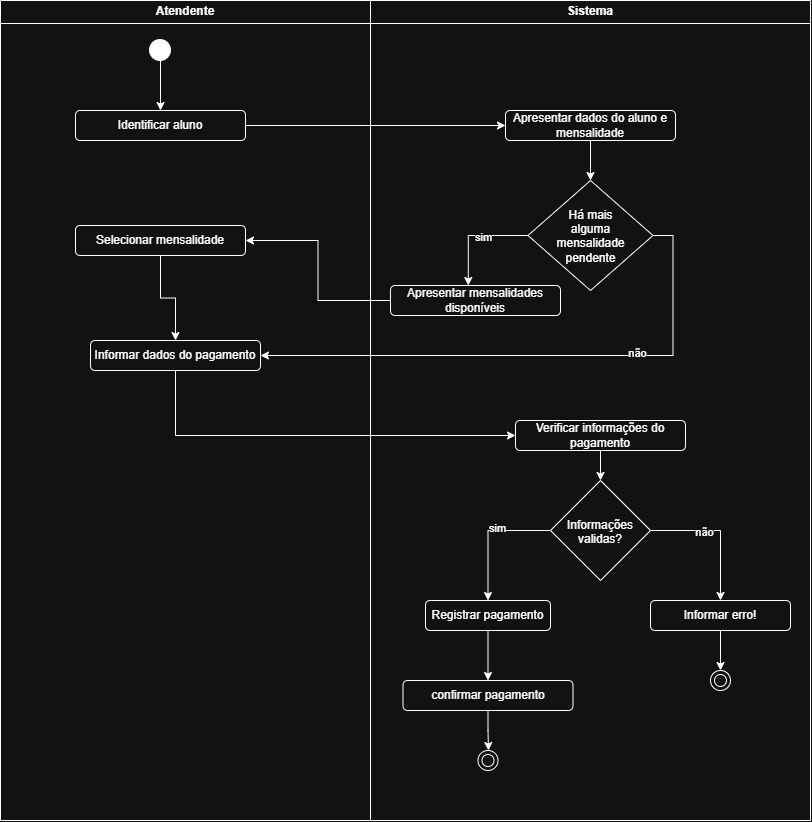

The diagram above was exported from draw.io. Its source (the exported page's mxGraphModel, read from the mxfile embedded in the PNG):
<mxGraphModel dx="1776" dy="909" grid="1" gridSize="10" guides="1" tooltips="1" connect="1" arrows="1" fold="1" page="1" pageScale="1" pageWidth="827" pageHeight="1169" math="0" shadow="0">
  <root>
    <mxCell id="0" />
    <mxCell id="1" parent="0" />
    <mxCell id="Ra2AJU0iO8ao30inGQVU-1" parent="1" style="swimlane;whiteSpace=wrap;html=1;" value="Atendente" vertex="1">
      <mxGeometry height="820" width="370" x="60" y="40" as="geometry" />
    </mxCell>
    <mxCell id="Ra2AJU0iO8ao30inGQVU-3" parent="Ra2AJU0iO8ao30inGQVU-1" style="rounded=1;whiteSpace=wrap;html=1;roundedPerimeter=1;" value="Identificar aluno" vertex="1">
      <mxGeometry height="30" width="170" x="75" y="110" as="geometry" />
    </mxCell>
    <mxCell id="_Z-vdOxITdUWdC-JZb-J-32" edge="1" parent="Ra2AJU0iO8ao30inGQVU-1" source="_Z-vdOxITdUWdC-JZb-J-11" style="edgeStyle=orthogonalEdgeStyle;rounded=0;orthogonalLoop=1;jettySize=auto;html=1;exitX=0.5;exitY=1;exitDx=0;exitDy=0;entryX=0.5;entryY=0;entryDx=0;entryDy=0;defaultLabelBackgroundColor=page;" target="_Z-vdOxITdUWdC-JZb-J-24">
      <mxGeometry relative="1" as="geometry" />
    </mxCell>
    <mxCell id="_Z-vdOxITdUWdC-JZb-J-11" parent="Ra2AJU0iO8ao30inGQVU-1" style="rounded=1;whiteSpace=wrap;html=1;roundedPerimeter=1;" value="Selecionar mensalidade" vertex="1">
      <mxGeometry height="30" width="170" x="75" y="225" as="geometry" />
    </mxCell>
    <mxCell id="_Z-vdOxITdUWdC-JZb-J-24" parent="Ra2AJU0iO8ao30inGQVU-1" style="rounded=1;whiteSpace=wrap;html=1;roundedPerimeter=1;" value="Informar dados do pagamento" vertex="1">
      <mxGeometry height="30" width="170" x="90" y="340" as="geometry" />
    </mxCell>
    <mxCell id="Ra2AJU0iO8ao30inGQVU-2" parent="1" style="swimlane;whiteSpace=wrap;html=1;" value="Sistema" vertex="1">
      <mxGeometry height="820" width="440" x="430" y="40" as="geometry" />
    </mxCell>
    <mxCell id="_Z-vdOxITdUWdC-JZb-J-5" parent="Ra2AJU0iO8ao30inGQVU-2" style="rounded=1;whiteSpace=wrap;html=1;roundedPerimeter=1;" value="Apresentar dados do aluno e mensalidade" vertex="1">
      <mxGeometry height="30" width="170" x="135" y="110" as="geometry" />
    </mxCell>
    <mxCell id="_Z-vdOxITdUWdC-JZb-J-25" edge="1" parent="Ra2AJU0iO8ao30inGQVU-2" source="_Z-vdOxITdUWdC-JZb-J-8" style="edgeStyle=orthogonalEdgeStyle;rounded=0;orthogonalLoop=1;jettySize=auto;html=1;exitX=0;exitY=0.5;exitDx=0;exitDy=0;entryX=0.453;entryY=-0.054;entryDx=0;entryDy=0;defaultLabelBackgroundColor=page;" target="_Z-vdOxITdUWdC-JZb-J-23">
      <mxGeometry relative="1" as="geometry" />
    </mxCell>
    <mxCell id="_Z-vdOxITdUWdC-JZb-J-26" connectable="0" parent="_Z-vdOxITdUWdC-JZb-J-25" style="edgeLabel;html=1;align=center;verticalAlign=middle;resizable=0;points=[];inheritText=1;defaultLabelBackgroundColor=page;" value="sim" vertex="1">
      <mxGeometry relative="1" x="-0.1798" y="1" as="geometry">
        <mxPoint as="offset" />
      </mxGeometry>
    </mxCell>
    <mxCell id="_Z-vdOxITdUWdC-JZb-J-8" parent="Ra2AJU0iO8ao30inGQVU-2" style="rhombus;whiteSpace=wrap;html=1;shapeInside=1;" value="Há mais alguma mensalidade pendente" vertex="1">
      <mxGeometry height="110" width="125" x="157.5" y="180" as="geometry" />
    </mxCell>
    <mxCell id="_Z-vdOxITdUWdC-JZb-J-7" edge="1" parent="Ra2AJU0iO8ao30inGQVU-2" source="_Z-vdOxITdUWdC-JZb-J-5" style="edgeStyle=orthogonalEdgeStyle;rounded=0;orthogonalLoop=1;jettySize=auto;html=1;exitX=0.5;exitY=1;exitDx=0;exitDy=0;defaultLabelBackgroundColor=page;" target="_Z-vdOxITdUWdC-JZb-J-8">
      <mxGeometry relative="1" as="geometry">
        <mxPoint x="220.566265060241" y="180" as="targetPoint" />
      </mxGeometry>
    </mxCell>
    <mxCell id="_Z-vdOxITdUWdC-JZb-J-23" parent="Ra2AJU0iO8ao30inGQVU-2" style="rounded=1;whiteSpace=wrap;html=1;roundedPerimeter=1;" value="Apresentar mensalidades disponíveis" vertex="1">
      <mxGeometry height="30" width="170" x="20" y="285" as="geometry" />
    </mxCell>
    <mxCell id="_Z-vdOxITdUWdC-JZb-J-33" parent="Ra2AJU0iO8ao30inGQVU-2" style="rounded=1;whiteSpace=wrap;html=1;roundedPerimeter=1;" value="Verificar informações do pagamento" vertex="1">
      <mxGeometry height="30" width="170" x="145" y="420" as="geometry" />
    </mxCell>
    <mxCell id="_Z-vdOxITdUWdC-JZb-J-40" edge="1" parent="Ra2AJU0iO8ao30inGQVU-2" source="_Z-vdOxITdUWdC-JZb-J-36" style="edgeStyle=orthogonalEdgeStyle;rounded=0;orthogonalLoop=1;jettySize=auto;html=1;exitX=1;exitY=0.5;exitDx=0;exitDy=0;entryX=0.5;entryY=0;entryDx=0;entryDy=0;defaultLabelBackgroundColor=page;" target="_Z-vdOxITdUWdC-JZb-J-39">
      <mxGeometry relative="1" as="geometry" />
    </mxCell>
    <mxCell id="_Z-vdOxITdUWdC-JZb-J-42" connectable="0" parent="_Z-vdOxITdUWdC-JZb-J-40" style="edgeLabel;html=1;align=center;verticalAlign=middle;resizable=0;points=[];inheritText=1;defaultLabelBackgroundColor=page;" value="não" vertex="1">
      <mxGeometry relative="1" x="-0.2457" y="-1" as="geometry">
        <mxPoint as="offset" />
      </mxGeometry>
    </mxCell>
    <mxCell id="_Z-vdOxITdUWdC-JZb-J-41" edge="1" parent="Ra2AJU0iO8ao30inGQVU-2" source="_Z-vdOxITdUWdC-JZb-J-36" style="edgeStyle=orthogonalEdgeStyle;rounded=0;orthogonalLoop=1;jettySize=auto;html=1;exitX=0;exitY=0.5;exitDx=0;exitDy=0;entryX=0.5;entryY=0;entryDx=0;entryDy=0;defaultLabelBackgroundColor=page;" target="_Z-vdOxITdUWdC-JZb-J-38">
      <mxGeometry relative="1" as="geometry" />
    </mxCell>
    <mxCell id="_Z-vdOxITdUWdC-JZb-J-43" connectable="0" parent="_Z-vdOxITdUWdC-JZb-J-41" style="edgeLabel;html=1;align=center;verticalAlign=middle;resizable=0;points=[];inheritText=1;defaultLabelBackgroundColor=page;" value="sim" vertex="1">
      <mxGeometry relative="1" x="-0.1819" y="-3" as="geometry">
        <mxPoint as="offset" />
      </mxGeometry>
    </mxCell>
    <mxCell id="_Z-vdOxITdUWdC-JZb-J-36" parent="Ra2AJU0iO8ao30inGQVU-2" style="rhombus;whiteSpace=wrap;html=1;shapeInside=1;" value="Informações validas?" vertex="1">
      <mxGeometry height="100" width="100" x="180" y="480" as="geometry" />
    </mxCell>
    <mxCell id="_Z-vdOxITdUWdC-JZb-J-35" edge="1" parent="Ra2AJU0iO8ao30inGQVU-2" source="_Z-vdOxITdUWdC-JZb-J-33" style="edgeStyle=orthogonalEdgeStyle;rounded=0;orthogonalLoop=1;jettySize=auto;html=1;exitX=0.5;exitY=1;exitDx=0;exitDy=0;defaultLabelBackgroundColor=page;" target="_Z-vdOxITdUWdC-JZb-J-36">
      <mxGeometry relative="1" as="geometry">
        <mxPoint x="165" y="490" as="targetPoint" />
      </mxGeometry>
    </mxCell>
    <mxCell id="_Z-vdOxITdUWdC-JZb-J-46" edge="1" parent="Ra2AJU0iO8ao30inGQVU-2" source="_Z-vdOxITdUWdC-JZb-J-38" style="edgeStyle=orthogonalEdgeStyle;rounded=0;orthogonalLoop=1;jettySize=auto;html=1;exitX=0.5;exitY=1;exitDx=0;exitDy=0;entryX=0.5;entryY=0;entryDx=0;entryDy=0;defaultLabelBackgroundColor=page;" target="_Z-vdOxITdUWdC-JZb-J-45">
      <mxGeometry relative="1" as="geometry" />
    </mxCell>
    <mxCell id="_Z-vdOxITdUWdC-JZb-J-38" parent="Ra2AJU0iO8ao30inGQVU-2" style="rounded=1;whiteSpace=wrap;html=1;roundedPerimeter=1;" value="Registrar pagamento" vertex="1">
      <mxGeometry height="30" width="125" x="55" y="600" as="geometry" />
    </mxCell>
    <mxCell id="_Z-vdOxITdUWdC-JZb-J-47" edge="1" parent="Ra2AJU0iO8ao30inGQVU-2" source="_Z-vdOxITdUWdC-JZb-J-39" style="edgeStyle=orthogonalEdgeStyle;rounded=0;orthogonalLoop=1;jettySize=auto;html=1;exitX=0.5;exitY=1;exitDx=0;exitDy=0;defaultLabelBackgroundColor=page;">
      <mxGeometry relative="1" as="geometry">
        <mxPoint x="350" y="670" as="targetPoint" />
      </mxGeometry>
    </mxCell>
    <mxCell id="_Z-vdOxITdUWdC-JZb-J-39" parent="Ra2AJU0iO8ao30inGQVU-2" style="rounded=1;whiteSpace=wrap;html=1;roundedPerimeter=1;" value="Informar erro!" vertex="1">
      <mxGeometry height="30" width="140" x="280" y="600" as="geometry" />
    </mxCell>
    <mxCell id="_Z-vdOxITdUWdC-JZb-J-48" edge="1" parent="Ra2AJU0iO8ao30inGQVU-2" source="_Z-vdOxITdUWdC-JZb-J-45" style="edgeStyle=orthogonalEdgeStyle;rounded=0;orthogonalLoop=1;jettySize=auto;html=1;exitX=0.5;exitY=1;exitDx=0;exitDy=0;defaultLabelBackgroundColor=page;">
      <mxGeometry relative="1" as="geometry">
        <mxPoint x="118" y="750" as="targetPoint" />
      </mxGeometry>
    </mxCell>
    <mxCell id="_Z-vdOxITdUWdC-JZb-J-45" parent="Ra2AJU0iO8ao30inGQVU-2" style="rounded=1;whiteSpace=wrap;html=1;roundedPerimeter=1;" value="confirmar pagamento" vertex="1">
      <mxGeometry height="30" width="170" x="32.5" y="680" as="geometry" />
    </mxCell>
    <mxCell id="_Z-vdOxITdUWdC-JZb-J-49" parent="Ra2AJU0iO8ao30inGQVU-2" style="ellipse;shape=doubleEllipse;whiteSpace=wrap;html=1;" value="" vertex="1">
      <mxGeometry height="20" width="20" x="107.5" y="750" as="geometry" />
    </mxCell>
    <mxCell id="_Z-vdOxITdUWdC-JZb-J-50" parent="Ra2AJU0iO8ao30inGQVU-2" style="ellipse;shape=doubleEllipse;whiteSpace=wrap;html=1;" value="" vertex="1">
      <mxGeometry height="20" width="20" x="340" y="670" as="geometry" />
    </mxCell>
    <mxCell id="_Z-vdOxITdUWdC-JZb-J-2" edge="1" parent="1" source="_Z-vdOxITdUWdC-JZb-J-1" style="edgeStyle=orthogonalEdgeStyle;rounded=0;orthogonalLoop=1;jettySize=auto;html=1;exitX=0.5;exitY=1;exitDx=0;exitDy=0;exitPerimeter=0;entryX=0.5;entryY=0;entryDx=0;entryDy=0;defaultLabelBackgroundColor=page;" target="Ra2AJU0iO8ao30inGQVU-3">
      <mxGeometry relative="1" as="geometry" />
    </mxCell>
    <mxCell id="_Z-vdOxITdUWdC-JZb-J-1" parent="1" style="strokeWidth=2;html=1;shape=mxgraph.flowchart.start_2;whiteSpace=wrap;fillColor=light-dark(#000000,#FFFFFF);" value="" vertex="1">
      <mxGeometry height="20" width="20" x="210" y="80" as="geometry" />
    </mxCell>
    <mxCell id="_Z-vdOxITdUWdC-JZb-J-6" edge="1" parent="1" source="Ra2AJU0iO8ao30inGQVU-3" style="edgeStyle=orthogonalEdgeStyle;rounded=0;orthogonalLoop=1;jettySize=auto;html=1;exitX=1;exitY=0.5;exitDx=0;exitDy=0;entryX=0;entryY=0.5;entryDx=0;entryDy=0;defaultLabelBackgroundColor=page;" target="_Z-vdOxITdUWdC-JZb-J-5">
      <mxGeometry relative="1" as="geometry" />
    </mxCell>
    <mxCell id="_Z-vdOxITdUWdC-JZb-J-27" edge="1" parent="1" source="_Z-vdOxITdUWdC-JZb-J-23" style="edgeStyle=orthogonalEdgeStyle;rounded=0;orthogonalLoop=1;jettySize=auto;html=1;exitX=0;exitY=0.5;exitDx=0;exitDy=0;entryX=1;entryY=0.5;entryDx=0;entryDy=0;defaultLabelBackgroundColor=page;" target="_Z-vdOxITdUWdC-JZb-J-11">
      <mxGeometry relative="1" as="geometry" />
    </mxCell>
    <mxCell id="_Z-vdOxITdUWdC-JZb-J-30" edge="1" parent="1" source="_Z-vdOxITdUWdC-JZb-J-8" style="edgeStyle=orthogonalEdgeStyle;rounded=0;orthogonalLoop=1;jettySize=auto;html=1;exitX=1;exitY=0.5;exitDx=0;exitDy=0;entryX=1;entryY=0.5;entryDx=0;entryDy=0;defaultLabelBackgroundColor=page;" target="_Z-vdOxITdUWdC-JZb-J-24">
      <mxGeometry relative="1" as="geometry" />
    </mxCell>
    <mxCell id="_Z-vdOxITdUWdC-JZb-J-31" connectable="0" parent="_Z-vdOxITdUWdC-JZb-J-30" style="edgeLabel;html=1;align=center;verticalAlign=middle;resizable=0;points=[];inheritText=1;defaultLabelBackgroundColor=page;" value="não" vertex="1">
      <mxGeometry relative="1" x="-0.3641" y="-3" as="geometry">
        <mxPoint as="offset" />
      </mxGeometry>
    </mxCell>
    <mxCell id="_Z-vdOxITdUWdC-JZb-J-34" edge="1" parent="1" source="_Z-vdOxITdUWdC-JZb-J-24" style="edgeStyle=orthogonalEdgeStyle;rounded=0;orthogonalLoop=1;jettySize=auto;html=1;exitX=0.5;exitY=1;exitDx=0;exitDy=0;entryX=0;entryY=0.5;entryDx=0;entryDy=0;defaultLabelBackgroundColor=page;" target="_Z-vdOxITdUWdC-JZb-J-33">
      <mxGeometry relative="1" as="geometry" />
    </mxCell>
  </root>
</mxGraphModel>